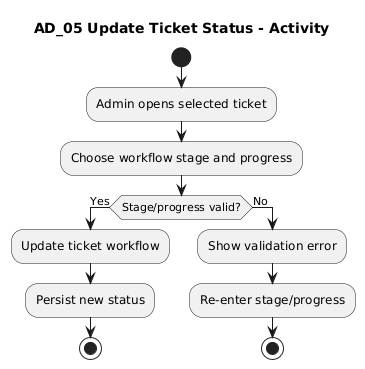

The diagram above was rendered by PlantUML. Its source (embedded in the PNG):
@startuml
title AD_05 Update Ticket Status - Activity

start
:Admin opens selected ticket;
:Choose workflow stage and progress;
if (Stage/progress valid?) then (Yes)
  :Update ticket workflow;
  :Persist new status;
  stop
else (No)
  :Show validation error;
  :Re-enter stage/progress;
  stop
endif
@enduml